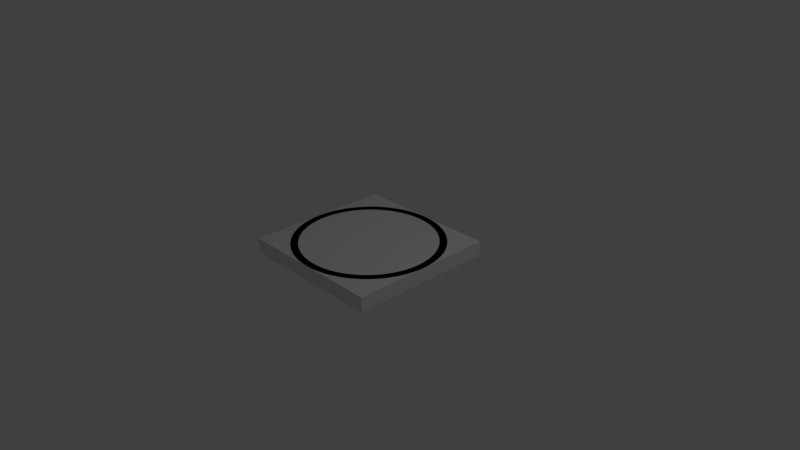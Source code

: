 # Source: BonusPreparation.blend  (saved by Blender 2.78.0; exported with 4.5.12 LTS)
import bpy
from mathutils import Matrix  # noqa: F401  (used for matrix-valued properties, if any)

bpy.ops.wm.read_factory_settings(use_empty=True)
scene = bpy.context.scene
scene.name = 'Scene'

# ---- collections
col_collection_1 = bpy.data.collections.new('Collection 1'); scene.collection.children.link(col_collection_1)

# ---- world
world_world = bpy.data.worlds.new('World'); scene.world = world_world
world_world.color = (0.05088, 0.05088, 0.05088)
world_world.use_sun_shadow = False
world_world.sun_shadow_jitter_overblur = 0.0
world_world.cycles.sampling_method = 'MANUAL'

# ---- cameras
cam_camera = bpy.data.cameras.new('Camera')
cam_camera.clip_end = 100.0
cam_camera.lens = 35.0
cam_camera.sensor_width = 32.0
cam_camera.sensor_height = 18.0
cam_camera.ortho_scale = 7.314
cam_camera.dof.focus_distance = 0.0
cam_camera.dof.aperture_fstop = 128.0

# ---- lights
light_lamp = bpy.data.lights.new('Lamp', 'POINT')
light_lamp.transmission_factor = 0.0
light_lamp.cutoff_distance = 30.0
light_lamp.energy = 100.0
light_lamp.shadow_buffer_clip_start = 1.001
light_lamp.shadow_soft_size = 0.1
light_lamp.shadow_maximum_resolution = 0.006
light_lamp.use_absolute_resolution = True

# ---- meshes
me_cube_001 = bpy.data.meshes.new('Cube.001')
me_cube_001.from_pydata([(-1.0, -1.0, 0.0), (-1.0, -1.0, 0.2), (-1.0, 1.0, 0.0), (-1.0, 1.0, 0.2), (1.0, -1.0, 0.0), (1.0, -1.0, 0.2), (1.0, 1.0, 0.0), (1.0, 1.0, 0.2)], [], [(0, 1, 3, 2), (2, 3, 7, 6), (6, 7, 5, 4), (4, 5, 1, 0), (2, 6, 4, 0), (7, 3, 1, 5)])
me_cube_001.use_remesh_preserve_volume = False
me_cube_001.use_remesh_preserve_attributes = False
me_cube_001.use_mirror_vertex_groups = False
me_cube_001.update()
me_cylinder = bpy.data.meshes.new('Cylinder')
me_cylinder.from_pydata([(0.0, 1.0, 0.0), (0.0, 1.0, 0.2), (0.09802, 0.9952, 0.0), (0.09802, 0.9952, 0.2), (0.1951, 0.9808, 0.0), (0.1951, 0.9808, 0.2), (0.2903, 0.9569, 0.0), (0.2903, 0.9569, 0.2), (0.3827, 0.9239, 0.0), (0.3827, 0.9239, 0.2), (0.4714, 0.8819, 0.0), (0.4714, 0.8819, 0.2), (0.5556, 0.8315, 0.0), (0.5556, 0.8315, 0.2), (0.6344, 0.773, 0.0), (0.6344, 0.773, 0.2), (0.7071, 0.7071, 0.0), (0.7071, 0.7071, 0.2), (0.773, 0.6344, 0.0), (0.773, 0.6344, 0.2), (0.8315, 0.5556, 0.0), (0.8315, 0.5556, 0.2), (0.8819, 0.4714, 0.0), (0.8819, 0.4714, 0.2), (0.9239, 0.3827, 0.0), (0.9239, 0.3827, 0.2), (0.9569, 0.2903, 0.0), (0.9569, 0.2903, 0.2), (0.9808, 0.1951, 0.0), (0.9808, 0.1951, 0.2), (0.9952, 0.09802, 0.0), (0.9952, 0.09802, 0.2), (1.0, -1.629e-07, 0.0), (1.0, -1.629e-07, 0.2), (0.9952, -0.09802, 0.0), (0.9952, -0.09802, 0.2), (0.9808, -0.1951, 0.0), (0.9808, -0.1951, 0.2), (0.9569, -0.2903, 0.0), (0.9569, -0.2903, 0.2), (0.9239, -0.3827, 0.0), (0.9239, -0.3827, 0.2), (0.8819, -0.4714, 0.0), (0.8819, -0.4714, 0.2), (0.8315, -0.5556, 0.0), (0.8315, -0.5556, 0.2), (0.773, -0.6344, 0.0), (0.773, -0.6344, 0.2), (0.7071, -0.7071, 0.0), (0.7071, -0.7071, 0.2), (0.6344, -0.773, 0.0), (0.6344, -0.773, 0.2), (0.5556, -0.8315, 0.0), (0.5556, -0.8315, 0.2), (0.4714, -0.8819, 0.0), (0.4714, -0.8819, 0.2), (0.3827, -0.9239, 0.0), (0.3827, -0.9239, 0.2), (0.2903, -0.9569, 0.0), (0.2903, -0.9569, 0.2), (0.1951, -0.9808, 0.0), (0.1951, -0.9808, 0.2), (0.09802, -0.9952, 0.0), (0.09802, -0.9952, 0.2), (-8.027e-07, -1.0, 0.0), (-8.027e-07, -1.0, 0.2), (-0.09802, -0.9952, 0.0), (-0.09802, -0.9952, 0.2), (-0.1951, -0.9808, 0.0), (-0.1951, -0.9808, 0.2), (-0.2903, -0.9569, 0.0), (-0.2903, -0.9569, 0.2), (-0.3827, -0.9239, 0.0), (-0.3827, -0.9239, 0.2), (-0.4714, -0.8819, 0.0), (-0.4714, -0.8819, 0.2), (-0.5556, -0.8315, 0.0), (-0.5556, -0.8315, 0.2), (-0.6344, -0.773, 0.0), (-0.6344, -0.773, 0.2), (-0.7071, -0.7071, 0.0), (-0.7071, -0.7071, 0.2), (-0.773, -0.6344, 0.0), (-0.773, -0.6344, 0.2), (-0.8315, -0.5556, 0.0), (-0.8315, -0.5556, 0.2), (-0.8819, -0.4714, 0.0), (-0.8819, -0.4714, 0.2), (-0.9239, -0.3827, 0.0), (-0.9239, -0.3827, 0.2), (-0.9569, -0.2903, 0.0), (-0.9569, -0.2903, 0.2), (-0.9808, -0.1951, 0.0), (-0.9808, -0.1951, 0.2), (-0.9952, -0.09802, 0.0), (-0.9952, -0.09802, 0.2), (-1.0, -4.649e-07, 0.0), (-1.0, -4.649e-07, 0.2), (-0.9952, 0.09802, 0.0), (-0.9952, 0.09802, 0.2), (-0.9808, 0.1951, 0.0), (-0.9808, 0.1951, 0.2), (-0.9569, 0.2903, 0.0), (-0.9569, 0.2903, 0.2), (-0.9239, 0.3827, 0.0), (-0.9239, 0.3827, 0.2), (-0.8819, 0.4714, 0.0), (-0.8819, 0.4714, 0.2), (-0.8315, 0.5556, 0.0), (-0.8315, 0.5556, 0.2), (-0.773, 0.6344, 0.0), (-0.773, 0.6344, 0.2), (-0.7071, 0.7071, 0.0), (-0.7071, 0.7071, 0.2), (-0.6344, 0.773, 0.0), (-0.6344, 0.773, 0.2), (-0.5556, 0.8315, 0.0), (-0.5556, 0.8315, 0.2), (-0.4714, 0.8819, 0.0), (-0.4714, 0.8819, 0.2), (-0.3827, 0.9239, 0.0), (-0.3827, 0.9239, 0.2), (-0.2903, 0.9569, 0.0), (-0.2903, 0.9569, 0.2), (-0.1951, 0.9808, 0.0), (-0.1951, 0.9808, 0.2), (-0.09802, 0.9952, 0.0), (-0.09802, 0.9952, 0.2), (0.6364, -0.6364, 0.0), (0.6364, -0.6364, 0.2), (0.6957, -0.571, 0.0), (0.6957, -0.571, 0.2), (0.571, -0.6957, 0.0), (0.571, -0.6957, 0.2), (0.5, -0.7483, 0.0), (0.5, -0.7483, 0.2), (0.4243, -0.7937, 0.0), (0.4243, -0.7937, 0.2), (0.3444, -0.8315, 0.0), (0.3444, -0.8315, 0.2), (0.2613, -0.8612, 0.0), (0.2613, -0.8612, 0.2), (0.1756, -0.8827, 0.0), (0.1756, -0.8827, 0.2), (0.08821, -0.8957, 0.0), (0.08821, -0.8957, 0.2), (-7.224e-07, -0.9, 0.0), (-7.224e-07, -0.9, 0.2), (-0.08822, -0.8957, 0.2), (-0.08822, -0.8957, 0.0), (-0.1756, -0.8827, 0.2), (-0.1756, -0.8827, 0.0), (-0.2613, -0.8612, 0.2), (-0.2613, -0.8612, 0.0), (-0.3444, -0.8315, 0.0), (-0.3444, -0.8315, 0.2), (-0.5, -0.7483, 0.0), (-0.5, -0.7483, 0.2), (-0.4243, -0.7937, 0.0), (-0.4243, -0.7937, 0.2), (-0.571, -0.6957, 0.0), (-0.571, -0.6957, 0.2), (-0.6364, -0.6364, 0.0), (-0.6364, -0.6364, 0.2), (-0.6957, -0.571, 0.0), (-0.6957, -0.571, 0.2), (0.8957, 0.08822, 0.0), (0.8957, 0.08822, 0.2), (0.9, -1.466e-07, 0.0), (0.9, -1.466e-07, 0.2), (0.8957, -0.08822, 0.2), (0.8957, -0.08822, 0.0), (0.8827, -0.1756, 0.2), (0.8827, -0.1756, 0.0), (0.8612, -0.2613, 0.2), (0.8612, -0.2613, 0.0), (0.8315, -0.3444, 0.0), (0.8315, -0.3444, 0.2), (0.7937, -0.4243, 0.0), (0.7937, -0.4243, 0.2), (0.7483, -0.5, 0.0), (0.7483, -0.5, 0.2), (-0.7483, -0.5, 0.0), (-0.7483, -0.5, 0.2), (-0.7937, -0.4243, 0.0), (-0.7937, -0.4243, 0.2), (-0.8315, -0.3444, 0.0), (-0.8315, -0.3444, 0.2), (-0.8827, -0.1756, 0.0), (-0.8827, -0.1756, 0.2), (-0.8612, -0.2613, 0.0), (-0.8612, -0.2613, 0.2), (-0.9, -4.184e-07, 0.0), (-0.9, -4.184e-07, 0.2), (-0.8957, -0.08822, 0.0), (-0.8957, -0.08822, 0.2), (-0.8957, 0.08821, 7.451e-09), (-0.8957, 0.08821, 0.2), (0.8827, 0.1756, 0.0), (0.8827, 0.1756, 0.2), (0.7937, 0.4243, 0.0), (0.7937, 0.4243, 0.2), (0.8315, 0.3444, 0.0), (0.8315, 0.3444, 0.2), (0.8612, 0.2613, 0.0), (0.8612, 0.2613, 0.2), (0.6957, 0.571, 0.0), (0.6957, 0.571, 0.2), (0.7483, 0.5, 0.0), (0.7483, 0.5, 0.2), (0.6364, 0.6364, 0.0), (0.6364, 0.6364, 0.2), (0.571, 0.6957, 0.0), (0.571, 0.6957, 0.2), (-0.5, 0.7483, 7.451e-09), (-0.5, 0.7483, 0.2), (-0.571, 0.6957, 7.451e-09), (-0.571, 0.6957, 0.2), (-0.6364, 0.6364, 7.451e-09), (-0.6364, 0.6364, 0.2), (-0.6957, 0.571, 7.451e-09), (-0.6957, 0.571, 0.2), (-0.7483, 0.5, 7.451e-09), (-0.7483, 0.5, 0.2), (-0.8612, 0.2613, 7.451e-09), (-0.8612, 0.2613, 0.2), (-0.7937, 0.4243, 7.451e-09), (-0.7937, 0.4243, 0.2), (-0.8315, 0.3444, 7.451e-09), (-0.8315, 0.3444, 0.2), (-0.8827, 0.1756, 7.451e-09), (-0.8827, 0.1756, 0.2), (0.4243, 0.7937, 0.0), (0.4243, 0.7937, 0.2), (0.5, 0.7483, 0.0), (0.5, 0.7483, 0.2), (0.3444, 0.8315, 0.0), (0.3444, 0.8315, 0.2), (0.2613, 0.8612, 0.0), (0.2613, 0.8612, 0.2), (-0.2613, 0.8612, 7.451e-09), (-0.2613, 0.8612, 0.2), (-0.1756, 0.8827, 0.0), (-0.1756, 0.8827, 0.2), (-0.3444, 0.8315, 7.451e-09), (-0.3444, 0.8315, 0.2), (-0.4243, 0.7937, 7.451e-09), (-0.4243, 0.7937, 0.2), (0.1756, 0.8827, 0.0), (0.1756, 0.8827, 0.2), (-0.08822, 0.8957, 0.0), (-0.08822, 0.8957, 0.2), (0.08822, 0.8957, 0.0), (0.08822, 0.8957, 0.2), (0.0, 0.9, 0.0), (0.0, 0.9, 0.2)], [], [(0, 1, 3, 2), (2, 3, 5, 4), (4, 5, 7, 6), (6, 7, 9, 8), (8, 9, 11, 10), (10, 11, 13, 12), (12, 13, 15, 14), (14, 15, 17, 16), (16, 17, 19, 18), (18, 19, 21, 20), (20, 21, 23, 22), (22, 23, 25, 24), (24, 25, 27, 26), (26, 27, 29, 28), (28, 29, 31, 30), (30, 31, 33, 32), (32, 33, 35, 34), (34, 35, 37, 36), (36, 37, 39, 38), (38, 39, 41, 40), (40, 41, 43, 42), (42, 43, 45, 44), (44, 45, 47, 46), (46, 47, 49, 48), (48, 49, 51, 50), (50, 51, 53, 52), (52, 53, 55, 54), (54, 55, 57, 56), (56, 57, 59, 58), (58, 59, 61, 60), (60, 61, 63, 62), (62, 63, 65, 64), (64, 65, 67, 66), (66, 67, 69, 68), (68, 69, 71, 70), (70, 71, 73, 72), (72, 73, 75, 74), (74, 75, 77, 76), (76, 77, 79, 78), (78, 79, 81, 80), (80, 81, 83, 82), (82, 83, 85, 84), (84, 85, 87, 86), (86, 87, 89, 88), (88, 89, 91, 90), (90, 91, 93, 92), (92, 93, 95, 94), (94, 95, 97, 96), (96, 97, 99, 98), (98, 99, 101, 100), (100, 101, 103, 102), (102, 103, 105, 104), (104, 105, 107, 106), (106, 107, 109, 108), (108, 109, 111, 110), (110, 111, 113, 112), (112, 113, 115, 114), (114, 115, 117, 116), (116, 117, 119, 118), (118, 119, 121, 120), (120, 121, 123, 122), (122, 123, 125, 124), (3, 1, 127, 125, 123, 121, 119, 117, 115, 113, 111, 109, 107, 105, 103, 101, 99, 97, 193, 197, 231, 225, 229, 227, 223, 221, 219, 217, 215, 247, 245, 241, 243, 251, 255, 253, 249, 239, 237, 233, 235, 213, 211, 207, 209, 201, 203, 205, 199, 167, 169, 33, 31, 29, 27, 25, 23, 21, 19, 17, 15, 13, 11, 9, 7, 5), (124, 125, 127, 126), (126, 127, 1, 0), (0, 2, 4, 6, 8, 10, 12, 14, 16, 18, 20, 22, 24, 26, 28, 30, 32, 168, 166, 198, 204, 202, 200, 208, 206, 210, 212, 234, 232, 236, 238, 248, 252, 254, 250, 242, 240, 244, 246, 214, 216, 218, 220, 222, 226, 228, 224, 230, 196, 192, 96, 98, 100, 102, 104, 106, 108, 110, 112, 114, 116, 118, 120, 122, 124, 126), (164, 165, 163, 162), (33, 169, 170, 172, 174, 177, 179, 181, 131, 129, 133, 135, 137, 139, 141, 143, 145, 147, 148, 150, 152, 155, 159, 157, 161, 163, 165, 183, 185, 187, 191, 189, 195, 193, 97, 95, 93, 91, 89, 87, 85, 83, 81, 79, 77, 75, 73, 71, 69, 67, 65, 63, 61, 59, 57, 55, 53, 51, 49, 47, 45, 43, 41, 39, 37, 35), (156, 157, 159, 158), (234, 235, 233, 232), (149, 148, 147, 146), (140, 141, 139, 138), (166, 167, 199, 198), (210, 211, 213, 212), (138, 139, 137, 136), (194, 195, 189, 188), (130, 131, 181, 180), (236, 237, 239, 238), (244, 245, 247, 246), (142, 143, 141, 140), (208, 209, 207, 206), (252, 253, 255, 254), (173, 172, 170, 171), (171, 170, 169, 168), (168, 169, 167, 166), (153, 152, 150, 151), (196, 197, 193, 192), (226, 227, 229, 228), (188, 189, 191, 190), (178, 179, 177, 176), (214, 215, 217, 216), (250, 251, 243, 242), (182, 183, 165, 164), (230, 231, 197, 196), (176, 177, 174, 175), (218, 219, 221, 220), (186, 187, 185, 184), (204, 205, 203, 202), (220, 221, 223, 222), (158, 159, 155, 154), (134, 135, 133, 132), (248, 249, 253, 252), (190, 191, 187, 186), (246, 247, 215, 214), (212, 213, 235, 234), (180, 181, 179, 178), (232, 233, 237, 236), (200, 201, 209, 208), (202, 203, 201, 200), (240, 241, 245, 244), (154, 155, 152, 153), (222, 223, 227, 226), (132, 133, 129, 128), (242, 243, 241, 240), (198, 199, 205, 204), (206, 207, 211, 210), (136, 137, 135, 134), (224, 225, 231, 230), (146, 147, 145, 144), (151, 150, 148, 149), (96, 192, 194, 188, 190, 186, 184, 182, 164, 162, 160, 156, 158, 154, 153, 151, 149, 146, 144, 142, 140, 138, 136, 134, 132, 128, 130, 180, 178, 176, 175, 173, 171, 168, 32, 34, 36, 38, 40, 42, 44, 46, 48, 50, 52, 54, 56, 58, 60, 62, 64, 66, 68, 70, 72, 74, 76, 78, 80, 82, 84, 86, 88, 90, 92, 94), (238, 239, 249, 248), (160, 161, 157, 156), (175, 174, 172, 173), (162, 163, 161, 160), (254, 255, 251, 250), (128, 129, 131, 130), (144, 145, 143, 142), (184, 185, 183, 182), (192, 193, 195, 194), (228, 229, 225, 224), (216, 217, 219, 218)])
me_cylinder.use_remesh_preserve_volume = False
me_cylinder.use_remesh_preserve_attributes = False
me_cylinder.use_mirror_vertex_groups = False
me_cylinder.update()

# ---- objects
ob_bonus = bpy.data.objects.new('Bonus', me_cube_001)
ob_ring = bpy.data.objects.new('Ring', me_cylinder)
ob_lamp = bpy.data.objects.new('Lamp', light_lamp)
ob_camera = bpy.data.objects.new('Camera', cam_camera)

# ---- transforms, parenting, visibility, modifiers, constraints
ob_bonus.location = (0.0, 0.0, 0.0)
ob_bonus.hide_viewport = True
ob_bonus.lineart.crease_threshold = 0.0
ob_ring.location = (0.0, 0.0, 0.0)
ob_ring.lineart.crease_threshold = 0.0
ob_lamp.location = (4.076, 1.005, 5.904)
ob_lamp.rotation_euler = (0.6503, 0.05522, 1.866)
ob_lamp.lock_rotations_4d = False
ob_lamp.empty_display_type = 'ARROWS'
ob_lamp.color = (0.0, 0.0, 0.0, 0.0)
ob_lamp.lineart.crease_threshold = 0.0
ob_camera.location = (7.481, -6.508, 5.344)
ob_camera.rotation_euler = (1.109, 0.0, 0.8149)
ob_camera.lock_rotations_4d = False
ob_camera.empty_display_type = 'ARROWS'
ob_camera.color = (0.0, 0.0, 0.0, 0.0)
ob_camera.display_type = 'WIRE'
ob_camera.lineart.crease_threshold = 0.0

# ---- collection membership
col_collection_1.objects.link(ob_bonus)
col_collection_1.objects.link(ob_ring)
col_collection_1.objects.link(ob_lamp)
col_collection_1.objects.link(ob_camera)

# ---- scene / render settings (as saved in the file)
scene.camera = ob_camera
scene.frame_start = 1; scene.frame_end = 250; scene.frame_set(1)
scene.render.engine = 'BLENDER_EEVEE_NEXT'
scene.render.resolution_percentage = 50
scene.render.dither_intensity = 0.0
scene.cycles.use_denoising = False
scene.cycles.samples = 128
scene.cycles.sampling_pattern = 'TABULATED_SOBOL'
scene.cycles.light_sampling_threshold = 0.0
scene.cycles.use_adaptive_sampling = False
scene.cycles.use_light_tree = False
scene.cycles.blur_glossy = 0.0
scene.cycles.sample_clamp_indirect = 0.0
scene.view_settings.view_transform = 'Standard'
bpy.context.view_layer.update()
